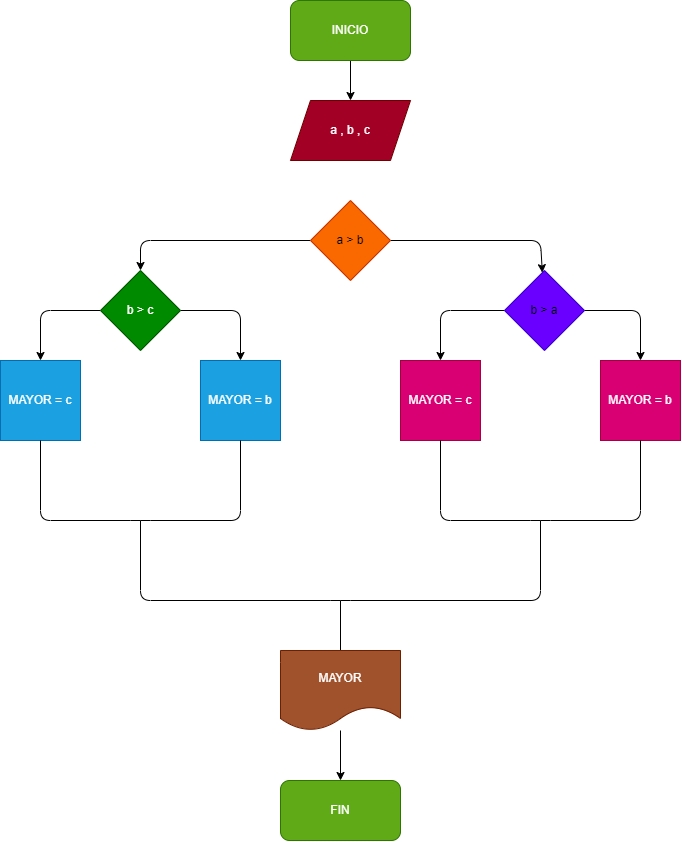

The diagram above was exported from draw.io. Its source (the exported page's mxGraphModel, read from the mxfile embedded in the PNG):
<mxGraphModel dx="1253" dy="1044" grid="1" gridSize="10" guides="1" tooltips="1" connect="1" arrows="1" fold="1" page="1" pageScale="1" pageWidth="827" pageHeight="1169" math="0" shadow="0">
  <root>
    <mxCell id="0" />
    <mxCell id="1" parent="0" />
    <mxCell id="4" value="" style="edgeStyle=none;html=1;" edge="1" parent="1" source="2" target="3">
      <mxGeometry relative="1" as="geometry" />
    </mxCell>
    <mxCell id="2" value="INICIO" style="rounded=1;whiteSpace=wrap;html=1;fillColor=#60a917;fontColor=#ffffff;strokeColor=#2D7600;" vertex="1" parent="1">
      <mxGeometry x="350" y="20" width="120" height="60" as="geometry" />
    </mxCell>
    <mxCell id="3" value="a , b , c" style="shape=parallelogram;perimeter=parallelogramPerimeter;whiteSpace=wrap;html=1;fixedSize=1;fillColor=#a20025;fontColor=#ffffff;strokeColor=#6F0000;" vertex="1" parent="1">
      <mxGeometry x="350" y="120" width="120" height="60" as="geometry" />
    </mxCell>
    <mxCell id="12" value="" style="edgeStyle=none;html=1;" edge="1" parent="1" source="5" target="6">
      <mxGeometry relative="1" as="geometry">
        <Array as="points">
          <mxPoint x="600" y="260" />
        </Array>
      </mxGeometry>
    </mxCell>
    <mxCell id="13" style="edgeStyle=none;html=1;exitX=0;exitY=0.5;exitDx=0;exitDy=0;entryX=0.5;entryY=0;entryDx=0;entryDy=0;" edge="1" parent="1" source="5" target="7">
      <mxGeometry relative="1" as="geometry">
        <Array as="points">
          <mxPoint x="200" y="260" />
        </Array>
      </mxGeometry>
    </mxCell>
    <mxCell id="5" value="a &amp;gt; b" style="rhombus;whiteSpace=wrap;html=1;fillColor=#fa6800;fontColor=#000000;strokeColor=#C73500;" vertex="1" parent="1">
      <mxGeometry x="370" y="220" width="80" height="80" as="geometry" />
    </mxCell>
    <mxCell id="16" style="edgeStyle=none;html=1;exitX=0;exitY=0.5;exitDx=0;exitDy=0;entryX=0.5;entryY=0;entryDx=0;entryDy=0;" edge="1" parent="1" source="6" target="8">
      <mxGeometry relative="1" as="geometry">
        <Array as="points">
          <mxPoint x="500" y="330" />
        </Array>
      </mxGeometry>
    </mxCell>
    <mxCell id="17" style="edgeStyle=none;html=1;exitX=1;exitY=0.5;exitDx=0;exitDy=0;entryX=0.5;entryY=0;entryDx=0;entryDy=0;" edge="1" parent="1" source="6" target="9">
      <mxGeometry relative="1" as="geometry">
        <Array as="points">
          <mxPoint x="700" y="330" />
        </Array>
      </mxGeometry>
    </mxCell>
    <mxCell id="6" value="b &amp;gt; a" style="rhombus;whiteSpace=wrap;html=1;fillColor=#6a00ff;strokeColor=#3700CC;" vertex="1" parent="1">
      <mxGeometry x="564" y="290" width="80" height="80" as="geometry" />
    </mxCell>
    <mxCell id="14" style="edgeStyle=none;html=1;exitX=0;exitY=0.5;exitDx=0;exitDy=0;entryX=0.5;entryY=0;entryDx=0;entryDy=0;" edge="1" parent="1" source="7" target="10">
      <mxGeometry relative="1" as="geometry">
        <Array as="points">
          <mxPoint x="100" y="330" />
        </Array>
      </mxGeometry>
    </mxCell>
    <mxCell id="15" style="edgeStyle=none;html=1;exitX=1;exitY=0.5;exitDx=0;exitDy=0;entryX=0.5;entryY=0;entryDx=0;entryDy=0;" edge="1" parent="1" source="7" target="11">
      <mxGeometry relative="1" as="geometry">
        <Array as="points">
          <mxPoint x="300" y="330" />
        </Array>
      </mxGeometry>
    </mxCell>
    <mxCell id="7" value="b &amp;gt; c" style="rhombus;whiteSpace=wrap;html=1;fillColor=#008a00;fontColor=#ffffff;strokeColor=#005700;" vertex="1" parent="1">
      <mxGeometry x="160" y="290" width="80" height="80" as="geometry" />
    </mxCell>
    <mxCell id="8" value="MAYOR = c" style="whiteSpace=wrap;html=1;aspect=fixed;fillColor=#d80073;fontColor=#ffffff;strokeColor=#A50040;" vertex="1" parent="1">
      <mxGeometry x="460" y="380" width="80" height="80" as="geometry" />
    </mxCell>
    <mxCell id="9" value="MAYOR = b" style="whiteSpace=wrap;html=1;aspect=fixed;fillColor=#d80073;fontColor=#ffffff;strokeColor=#A50040;" vertex="1" parent="1">
      <mxGeometry x="660" y="380" width="80" height="80" as="geometry" />
    </mxCell>
    <mxCell id="10" value="MAYOR = c" style="whiteSpace=wrap;html=1;aspect=fixed;fillColor=#1ba1e2;fontColor=#ffffff;strokeColor=#006EAF;" vertex="1" parent="1">
      <mxGeometry x="60" y="380" width="80" height="80" as="geometry" />
    </mxCell>
    <mxCell id="11" value="MAYOR = b" style="whiteSpace=wrap;html=1;aspect=fixed;fillColor=#1ba1e2;fontColor=#ffffff;strokeColor=#006EAF;" vertex="1" parent="1">
      <mxGeometry x="260" y="380" width="80" height="80" as="geometry" />
    </mxCell>
    <mxCell id="18" value="" style="endArrow=none;html=1;exitX=0.5;exitY=1;exitDx=0;exitDy=0;entryX=0.5;entryY=1;entryDx=0;entryDy=0;" edge="1" parent="1" source="10" target="11">
      <mxGeometry width="50" height="50" relative="1" as="geometry">
        <mxPoint x="260" y="540" as="sourcePoint" />
        <mxPoint x="310" y="490" as="targetPoint" />
        <Array as="points">
          <mxPoint x="100" y="540" />
          <mxPoint x="200" y="540" />
          <mxPoint x="300" y="540" />
        </Array>
      </mxGeometry>
    </mxCell>
    <mxCell id="19" value="" style="endArrow=none;html=1;exitX=0.5;exitY=1;exitDx=0;exitDy=0;entryX=0.5;entryY=1;entryDx=0;entryDy=0;" edge="1" parent="1">
      <mxGeometry width="50" height="50" relative="1" as="geometry">
        <mxPoint x="500" y="460" as="sourcePoint" />
        <mxPoint x="700" y="460" as="targetPoint" />
        <Array as="points">
          <mxPoint x="500" y="540" />
          <mxPoint x="600" y="540" />
          <mxPoint x="700" y="540" />
        </Array>
      </mxGeometry>
    </mxCell>
    <mxCell id="20" value="" style="endArrow=none;html=1;" edge="1" parent="1">
      <mxGeometry width="50" height="50" relative="1" as="geometry">
        <mxPoint x="200" y="540" as="sourcePoint" />
        <mxPoint x="600" y="540" as="targetPoint" />
        <Array as="points">
          <mxPoint x="200" y="620" />
          <mxPoint x="400" y="620" />
          <mxPoint x="600" y="620" />
        </Array>
      </mxGeometry>
    </mxCell>
    <mxCell id="21" value="" style="endArrow=none;html=1;" edge="1" parent="1">
      <mxGeometry width="50" height="50" relative="1" as="geometry">
        <mxPoint x="400" y="670" as="sourcePoint" />
        <mxPoint x="400" y="620" as="targetPoint" />
      </mxGeometry>
    </mxCell>
    <mxCell id="24" value="" style="edgeStyle=none;html=1;" edge="1" parent="1" source="22">
      <mxGeometry relative="1" as="geometry">
        <mxPoint x="400" y="800" as="targetPoint" />
      </mxGeometry>
    </mxCell>
    <mxCell id="22" value="MAYOR" style="shape=document;whiteSpace=wrap;html=1;boundedLbl=1;fillColor=#a0522d;fontColor=#ffffff;strokeColor=#6D1F00;" vertex="1" parent="1">
      <mxGeometry x="340" y="670" width="120" height="80" as="geometry" />
    </mxCell>
    <mxCell id="25" value="FIN" style="rounded=1;whiteSpace=wrap;html=1;fillColor=#60a917;fontColor=#ffffff;strokeColor=#2D7600;" vertex="1" parent="1">
      <mxGeometry x="340" y="800" width="120" height="60" as="geometry" />
    </mxCell>
  </root>
</mxGraphModel>